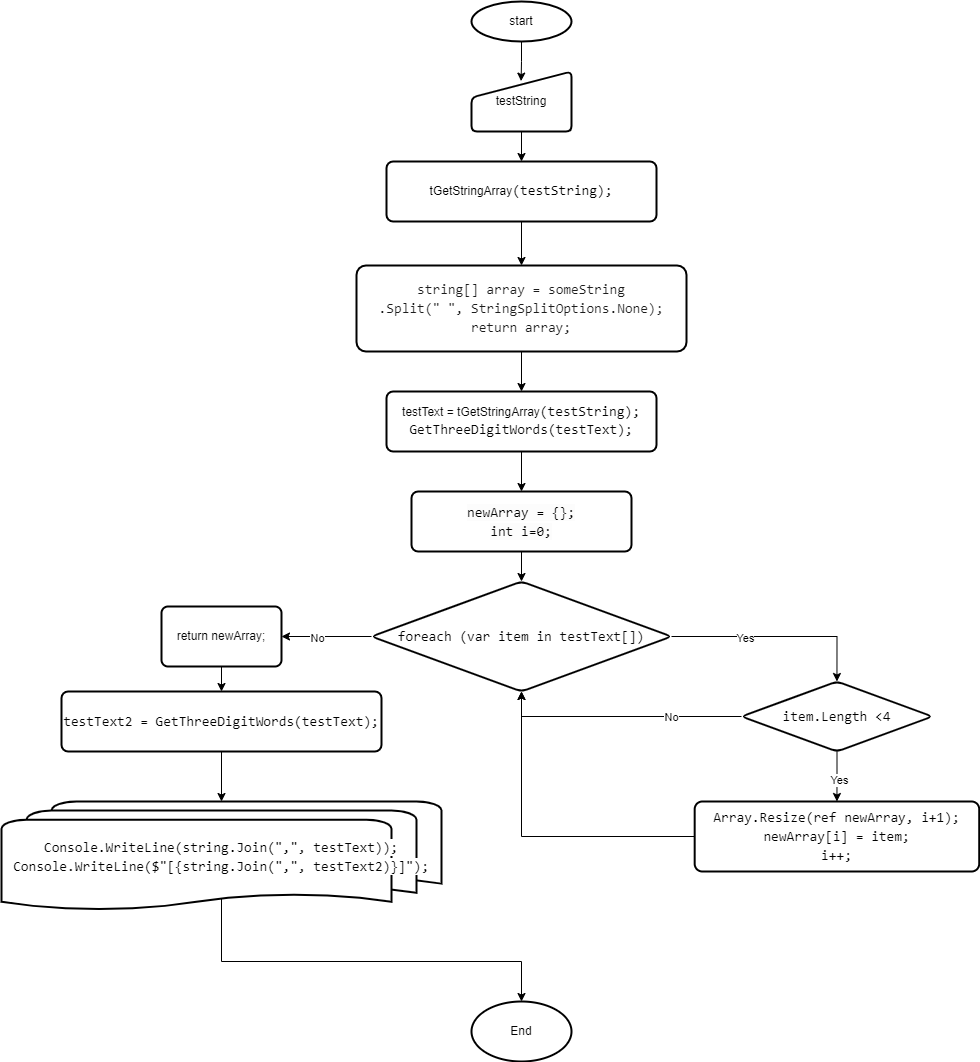

The diagram above was exported from draw.io. Its source (the exported page's mxGraphModel, read from the mxfile embedded in the PNG):
<mxGraphModel dx="2179" dy="550" grid="1" gridSize="10" guides="1" tooltips="1" connect="1" arrows="1" fold="1" page="1" pageScale="1" pageWidth="1169" pageHeight="827" background="none" math="0" shadow="0">
  <root>
    <mxCell id="0" />
    <mxCell id="1" parent="0" />
    <mxCell id="ai0xtRP__HxCNDhEXMxl-58" style="edgeStyle=orthogonalEdgeStyle;rounded=0;orthogonalLoop=1;jettySize=auto;html=1;entryX=0.496;entryY=0.16;entryDx=0;entryDy=0;entryPerimeter=0;fontColor=#030303;" edge="1" parent="1" source="ai0xtRP__HxCNDhEXMxl-55" target="ai0xtRP__HxCNDhEXMxl-57">
      <mxGeometry relative="1" as="geometry" />
    </mxCell>
    <mxCell id="ai0xtRP__HxCNDhEXMxl-55" value="start" style="strokeWidth=2;html=1;shape=mxgraph.flowchart.start_1;whiteSpace=wrap;" vertex="1" parent="1">
      <mxGeometry x="350" y="40" width="100" height="40" as="geometry" />
    </mxCell>
    <mxCell id="ai0xtRP__HxCNDhEXMxl-62" style="edgeStyle=orthogonalEdgeStyle;rounded=0;orthogonalLoop=1;jettySize=auto;html=1;entryX=0.5;entryY=0;entryDx=0;entryDy=0;fontColor=#030303;" edge="1" parent="1" source="ai0xtRP__HxCNDhEXMxl-57" target="ai0xtRP__HxCNDhEXMxl-61">
      <mxGeometry relative="1" as="geometry" />
    </mxCell>
    <mxCell id="ai0xtRP__HxCNDhEXMxl-57" value="testString" style="html=1;strokeWidth=2;shape=manualInput;whiteSpace=wrap;rounded=1;size=26;arcSize=11;labelBackgroundColor=none;fontColor=#030303;" vertex="1" parent="1">
      <mxGeometry x="350" y="110" width="100" height="60" as="geometry" />
    </mxCell>
    <mxCell id="ai0xtRP__HxCNDhEXMxl-64" value="" style="edgeStyle=orthogonalEdgeStyle;rounded=0;orthogonalLoop=1;jettySize=auto;html=1;fontColor=#000000;" edge="1" parent="1" source="ai0xtRP__HxCNDhEXMxl-61" target="ai0xtRP__HxCNDhEXMxl-63">
      <mxGeometry relative="1" as="geometry" />
    </mxCell>
    <mxCell id="ai0xtRP__HxCNDhEXMxl-61" value="&lt;font color=&quot;#000000&quot;&gt;tGetStringArray&lt;span style=&quot;font-family: Consolas, &amp;quot;Courier New&amp;quot;, monospace; font-size: 14px;&quot;&gt;(&lt;/span&gt;&lt;span style=&quot;font-family: Consolas, &amp;quot;Courier New&amp;quot;, monospace; font-size: 14px;&quot;&gt;testString&lt;/span&gt;&lt;span style=&quot;font-family: Consolas, &amp;quot;Courier New&amp;quot;, monospace; font-size: 14px;&quot;&gt;);&lt;/span&gt;&lt;/font&gt;" style="whiteSpace=wrap;html=1;fontColor=#030303;strokeWidth=2;rounded=1;arcSize=11;labelBackgroundColor=none;" vertex="1" parent="1">
      <mxGeometry x="265" y="200" width="270" height="60" as="geometry" />
    </mxCell>
    <mxCell id="ai0xtRP__HxCNDhEXMxl-66" value="" style="edgeStyle=orthogonalEdgeStyle;rounded=0;orthogonalLoop=1;jettySize=auto;html=1;fontColor=#1C1C1C;" edge="1" parent="1" source="ai0xtRP__HxCNDhEXMxl-63" target="ai0xtRP__HxCNDhEXMxl-65">
      <mxGeometry relative="1" as="geometry" />
    </mxCell>
    <mxCell id="ai0xtRP__HxCNDhEXMxl-63" value="&lt;div style=&quot;font-family: Consolas, &amp;quot;Courier New&amp;quot;, monospace; font-size: 14px; line-height: 19px;&quot;&gt;&lt;div style=&quot;&quot;&gt;&lt;font style=&quot;background-color: rgb(255, 255, 255);&quot; color=&quot;#1c1c1c&quot;&gt;string[] array = someString&lt;/font&gt;&lt;/div&gt;&lt;div style=&quot;&quot;&gt;&lt;font style=&quot;background-color: rgb(255, 255, 255);&quot; color=&quot;#1c1c1c&quot;&gt;.Split(&quot; &quot;, StringSplitOptions.None);&lt;/font&gt;&lt;/div&gt;&lt;div style=&quot;&quot;&gt;&lt;font style=&quot;background-color: rgb(255, 255, 255);&quot; color=&quot;#1c1c1c&quot;&gt;return array;&lt;/font&gt;&lt;/div&gt;&lt;/div&gt;" style="whiteSpace=wrap;html=1;fontColor=#030303;strokeWidth=2;rounded=1;arcSize=11;labelBackgroundColor=none;" vertex="1" parent="1">
      <mxGeometry x="235" y="304" width="330" height="86" as="geometry" />
    </mxCell>
    <mxCell id="ai0xtRP__HxCNDhEXMxl-68" style="edgeStyle=orthogonalEdgeStyle;rounded=0;orthogonalLoop=1;jettySize=auto;html=1;entryX=0.5;entryY=0;entryDx=0;entryDy=0;fontColor=#000000;" edge="1" parent="1" source="ai0xtRP__HxCNDhEXMxl-65" target="ai0xtRP__HxCNDhEXMxl-67">
      <mxGeometry relative="1" as="geometry" />
    </mxCell>
    <mxCell id="ai0xtRP__HxCNDhEXMxl-65" value="testText =&amp;nbsp;tGetStringArray&lt;span style=&quot;border-color: var(--border-color); font-family: Consolas, &amp;quot;Courier New&amp;quot;, monospace; font-size: 14px;&quot;&gt;(&lt;/span&gt;&lt;span style=&quot;border-color: var(--border-color); font-family: Consolas, &amp;quot;Courier New&amp;quot;, monospace; font-size: 14px;&quot;&gt;testString&lt;/span&gt;&lt;span style=&quot;border-color: var(--border-color); font-family: Consolas, &amp;quot;Courier New&amp;quot;, monospace; font-size: 14px;&quot;&gt;);&lt;br&gt;&lt;div style=&quot;line-height: 19px;&quot;&gt;GetThreeDigitWords(testText);&lt;/div&gt;&lt;/span&gt;" style="whiteSpace=wrap;html=1;fontColor=#030303;strokeWidth=2;rounded=1;arcSize=11;labelBackgroundColor=none;" vertex="1" parent="1">
      <mxGeometry x="265" y="430" width="270" height="60" as="geometry" />
    </mxCell>
    <mxCell id="ai0xtRP__HxCNDhEXMxl-75" style="edgeStyle=orthogonalEdgeStyle;rounded=0;orthogonalLoop=1;jettySize=auto;html=1;entryX=0.5;entryY=0;entryDx=0;entryDy=0;fontColor=#000000;" edge="1" parent="1" source="ai0xtRP__HxCNDhEXMxl-67" target="ai0xtRP__HxCNDhEXMxl-69">
      <mxGeometry relative="1" as="geometry" />
    </mxCell>
    <mxCell id="ai0xtRP__HxCNDhEXMxl-67" value="&lt;div style=&quot;font-family: Consolas, &amp;quot;Courier New&amp;quot;, monospace; font-size: 14px; line-height: 19px;&quot;&gt;&lt;div style=&quot;&quot;&gt;&lt;font color=&quot;#000000&quot; style=&quot;background-color: rgb(252, 252, 252);&quot;&gt;newArray = {};&lt;/font&gt;&lt;/div&gt;&lt;div style=&quot;&quot;&gt;&lt;font color=&quot;#000000&quot; style=&quot;background-color: rgb(252, 252, 252);&quot;&gt;int i=0;&lt;/font&gt;&lt;/div&gt;&lt;/div&gt;" style="whiteSpace=wrap;html=1;fontColor=#030303;strokeWidth=2;rounded=1;arcSize=11;labelBackgroundColor=none;" vertex="1" parent="1">
      <mxGeometry x="290" y="530" width="220" height="60" as="geometry" />
    </mxCell>
    <mxCell id="ai0xtRP__HxCNDhEXMxl-71" value="" style="edgeStyle=orthogonalEdgeStyle;rounded=0;orthogonalLoop=1;jettySize=auto;html=1;fontColor=#000000;" edge="1" parent="1" source="ai0xtRP__HxCNDhEXMxl-69" target="ai0xtRP__HxCNDhEXMxl-70">
      <mxGeometry relative="1" as="geometry" />
    </mxCell>
    <mxCell id="ai0xtRP__HxCNDhEXMxl-72" value="No" style="edgeLabel;html=1;align=center;verticalAlign=middle;resizable=0;points=[];fontColor=#000000;" vertex="1" connectable="0" parent="ai0xtRP__HxCNDhEXMxl-71">
      <mxGeometry x="0.2178" y="1" relative="1" as="geometry">
        <mxPoint as="offset" />
      </mxGeometry>
    </mxCell>
    <mxCell id="ai0xtRP__HxCNDhEXMxl-74" style="edgeStyle=orthogonalEdgeStyle;rounded=0;orthogonalLoop=1;jettySize=auto;html=1;entryX=0.5;entryY=0;entryDx=0;entryDy=0;fontColor=#000000;" edge="1" parent="1" source="ai0xtRP__HxCNDhEXMxl-69" target="ai0xtRP__HxCNDhEXMxl-73">
      <mxGeometry relative="1" as="geometry" />
    </mxCell>
    <mxCell id="ai0xtRP__HxCNDhEXMxl-76" value="Yes" style="edgeLabel;html=1;align=center;verticalAlign=middle;resizable=0;points=[];fontColor=#000000;" vertex="1" connectable="0" parent="ai0xtRP__HxCNDhEXMxl-74">
      <mxGeometry x="-0.3102" y="-1" relative="1" as="geometry">
        <mxPoint as="offset" />
      </mxGeometry>
    </mxCell>
    <mxCell id="ai0xtRP__HxCNDhEXMxl-69" value="&lt;div style=&quot;font-family: Consolas, &amp;quot;Courier New&amp;quot;, monospace; font-size: 14px; line-height: 19px;&quot;&gt;&lt;font style=&quot;&quot; color=&quot;#000000&quot;&gt;foreach (var item in&amp;nbsp;&lt;/font&gt;testText[]&lt;font style=&quot;&quot; color=&quot;#000000&quot;&gt;)&lt;/font&gt;&lt;/div&gt;" style="rhombus;whiteSpace=wrap;html=1;fontColor=#030303;strokeWidth=2;rounded=1;arcSize=11;labelBackgroundColor=none;" vertex="1" parent="1">
      <mxGeometry x="250" y="620" width="300" height="110" as="geometry" />
    </mxCell>
    <mxCell id="ai0xtRP__HxCNDhEXMxl-87" style="edgeStyle=orthogonalEdgeStyle;rounded=0;orthogonalLoop=1;jettySize=auto;html=1;fontColor=#000000;" edge="1" parent="1" source="ai0xtRP__HxCNDhEXMxl-70" target="ai0xtRP__HxCNDhEXMxl-86">
      <mxGeometry relative="1" as="geometry" />
    </mxCell>
    <mxCell id="ai0xtRP__HxCNDhEXMxl-70" value="return newArray;" style="whiteSpace=wrap;html=1;fontColor=#030303;strokeWidth=2;rounded=1;arcSize=11;labelBackgroundColor=none;" vertex="1" parent="1">
      <mxGeometry x="40" y="645" width="120" height="60" as="geometry" />
    </mxCell>
    <mxCell id="ai0xtRP__HxCNDhEXMxl-77" style="edgeStyle=orthogonalEdgeStyle;rounded=0;orthogonalLoop=1;jettySize=auto;html=1;entryX=0.5;entryY=1;entryDx=0;entryDy=0;fontColor=#000000;" edge="1" parent="1" source="ai0xtRP__HxCNDhEXMxl-73" target="ai0xtRP__HxCNDhEXMxl-69">
      <mxGeometry relative="1" as="geometry" />
    </mxCell>
    <mxCell id="ai0xtRP__HxCNDhEXMxl-78" value="No" style="edgeLabel;html=1;align=center;verticalAlign=middle;resizable=0;points=[];fontColor=#000000;" vertex="1" connectable="0" parent="ai0xtRP__HxCNDhEXMxl-77">
      <mxGeometry x="-0.4171" relative="1" as="geometry">
        <mxPoint as="offset" />
      </mxGeometry>
    </mxCell>
    <mxCell id="ai0xtRP__HxCNDhEXMxl-80" style="edgeStyle=orthogonalEdgeStyle;rounded=0;orthogonalLoop=1;jettySize=auto;html=1;fontColor=#000000;entryX=0.5;entryY=0;entryDx=0;entryDy=0;" edge="1" parent="1" source="ai0xtRP__HxCNDhEXMxl-73" target="ai0xtRP__HxCNDhEXMxl-81">
      <mxGeometry relative="1" as="geometry">
        <mxPoint x="715.5" y="827.0164999214289" as="targetPoint" />
      </mxGeometry>
    </mxCell>
    <mxCell id="ai0xtRP__HxCNDhEXMxl-83" value="Yes" style="edgeLabel;html=1;align=center;verticalAlign=middle;resizable=0;points=[];fontColor=#000000;" vertex="1" connectable="0" parent="ai0xtRP__HxCNDhEXMxl-80">
      <mxGeometry x="0.1475" y="2" relative="1" as="geometry">
        <mxPoint as="offset" />
      </mxGeometry>
    </mxCell>
    <mxCell id="ai0xtRP__HxCNDhEXMxl-73" value="&lt;div style=&quot;font-family: Consolas, &amp;quot;Courier New&amp;quot;, monospace; font-size: 14px; line-height: 19px;&quot;&gt;&lt;div style=&quot;line-height: 19px;&quot;&gt;&lt;font style=&quot;&quot; color=&quot;#000000&quot;&gt;item.Length &amp;lt;4&lt;/font&gt;&lt;/div&gt;&lt;/div&gt;" style="rhombus;whiteSpace=wrap;html=1;fontColor=#030303;strokeWidth=2;rounded=1;arcSize=11;labelBackgroundColor=none;" vertex="1" parent="1">
      <mxGeometry x="620" y="720" width="190.91" height="70" as="geometry" />
    </mxCell>
    <mxCell id="ai0xtRP__HxCNDhEXMxl-85" style="edgeStyle=orthogonalEdgeStyle;rounded=0;orthogonalLoop=1;jettySize=auto;html=1;fontColor=#000000;entryX=0.5;entryY=1;entryDx=0;entryDy=0;" edge="1" parent="1" source="ai0xtRP__HxCNDhEXMxl-81" target="ai0xtRP__HxCNDhEXMxl-69">
      <mxGeometry relative="1" as="geometry">
        <mxPoint x="400.29999999999995" y="765" as="targetPoint" />
      </mxGeometry>
    </mxCell>
    <mxCell id="ai0xtRP__HxCNDhEXMxl-81" value="&lt;div style=&quot;font-family: Consolas, &amp;quot;Courier New&amp;quot;, monospace; font-size: 14px; line-height: 19px;&quot;&gt;&lt;div style=&quot;&quot;&gt;&lt;font style=&quot;background-color: rgb(255, 255, 255);&quot; color=&quot;#000000&quot;&gt;Array.Resize(ref newArray, i+1);&lt;/font&gt;&lt;/div&gt;&lt;div style=&quot;&quot;&gt;&lt;span style=&quot;background-color: rgb(255, 255, 255); color: rgb(0, 0, 0);&quot;&gt;newArray[i] = item;&lt;/span&gt;&lt;/div&gt;&lt;div style=&quot;&quot;&gt;&lt;font style=&quot;background-color: rgb(255, 255, 255);&quot; color=&quot;#000000&quot;&gt;i++;&lt;/font&gt;&lt;/div&gt;&lt;/div&gt;" style="whiteSpace=wrap;html=1;fontColor=#030303;strokeWidth=2;rounded=1;arcSize=11;labelBackgroundColor=none;" vertex="1" parent="1">
      <mxGeometry x="573.1800000000001" y="840" width="284.54" height="70" as="geometry" />
    </mxCell>
    <mxCell id="ai0xtRP__HxCNDhEXMxl-89" style="edgeStyle=orthogonalEdgeStyle;rounded=0;orthogonalLoop=1;jettySize=auto;html=1;entryX=0.5;entryY=0;entryDx=0;entryDy=0;entryPerimeter=0;fontColor=#000000;" edge="1" parent="1" source="ai0xtRP__HxCNDhEXMxl-86" target="ai0xtRP__HxCNDhEXMxl-88">
      <mxGeometry relative="1" as="geometry" />
    </mxCell>
    <mxCell id="ai0xtRP__HxCNDhEXMxl-86" value="&lt;div style=&quot;font-family: Consolas, &amp;quot;Courier New&amp;quot;, monospace; font-size: 14px; line-height: 19px;&quot;&gt;&lt;font style=&quot;&quot; color=&quot;#000000&quot;&gt;testText2 = GetThreeDigitWords(testText);&lt;/font&gt;&lt;/div&gt;" style="whiteSpace=wrap;html=1;fontColor=#030303;strokeWidth=2;rounded=1;arcSize=11;labelBackgroundColor=none;" vertex="1" parent="1">
      <mxGeometry x="-60" y="730" width="320" height="60" as="geometry" />
    </mxCell>
    <mxCell id="ai0xtRP__HxCNDhEXMxl-91" style="edgeStyle=orthogonalEdgeStyle;rounded=0;orthogonalLoop=1;jettySize=auto;html=1;fontColor=#000000;exitX=0.5;exitY=0.88;exitDx=0;exitDy=0;exitPerimeter=0;entryX=0.5;entryY=0;entryDx=0;entryDy=0;entryPerimeter=0;" edge="1" parent="1" source="ai0xtRP__HxCNDhEXMxl-88" target="ai0xtRP__HxCNDhEXMxl-92">
      <mxGeometry relative="1" as="geometry">
        <mxPoint x="100" y="985" as="targetPoint" />
        <Array as="points">
          <mxPoint x="100" y="1000" />
          <mxPoint x="400" y="1000" />
        </Array>
      </mxGeometry>
    </mxCell>
    <mxCell id="ai0xtRP__HxCNDhEXMxl-88" value="&lt;div style=&quot;font-family: Consolas, &amp;quot;Courier New&amp;quot;, monospace; font-size: 14px; line-height: 19px;&quot;&gt;&lt;div style=&quot;&quot;&gt;&lt;span style=&quot;background-color: rgb(255, 255, 255);&quot;&gt;Console.WriteLine(string.Join(&quot;,&quot;, testText));&lt;/span&gt;&lt;/div&gt;&lt;div style=&quot;&quot;&gt;&lt;span style=&quot;background-color: rgb(255, 255, 255);&quot;&gt;Console.WriteLine($&quot;[{string.Join(&quot;,&quot;, testText2)}]&quot;);&lt;/span&gt;&lt;/div&gt;&lt;/div&gt;" style="strokeWidth=2;html=1;shape=mxgraph.flowchart.multi-document;whiteSpace=wrap;labelBackgroundColor=none;fontColor=#000000;" vertex="1" parent="1">
      <mxGeometry x="-120" y="840" width="440" height="110" as="geometry" />
    </mxCell>
    <mxCell id="ai0xtRP__HxCNDhEXMxl-92" value="End" style="strokeWidth=2;html=1;shape=mxgraph.flowchart.start_1;whiteSpace=wrap;labelBackgroundColor=#FFFFFF;fontColor=#000000;" vertex="1" parent="1">
      <mxGeometry x="350" y="1040" width="100" height="60" as="geometry" />
    </mxCell>
  </root>
</mxGraphModel>